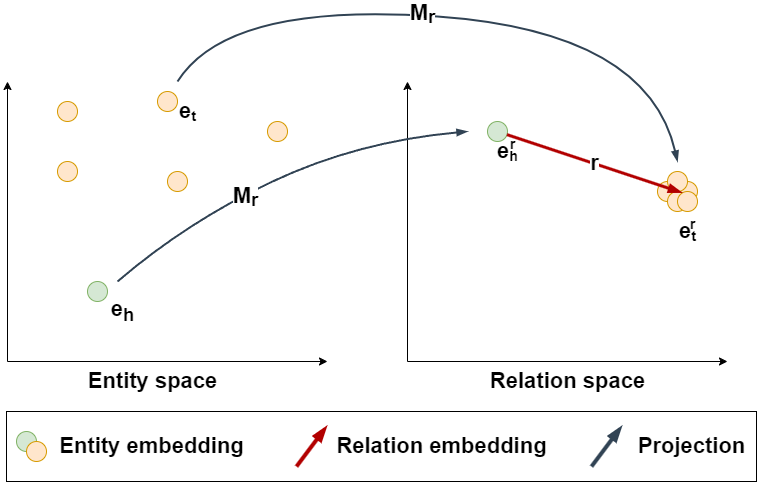

The diagram above was exported from draw.io. Its source (the exported page's mxGraphModel, read from the mxfile embedded in the PNG):
<mxGraphModel dx="2074" dy="1091" grid="1" gridSize="10" guides="1" tooltips="1" connect="1" arrows="1" fold="1" page="1" pageScale="1" pageWidth="827" pageHeight="1169" math="0" shadow="0">
  <root>
    <mxCell id="0" />
    <mxCell id="1" parent="0" />
    <mxCell id="-MtvHNQXKHIRW2Yul8gq-7" value="&lt;font style=&quot;font-size: 22px;&quot;&gt;&lt;b&gt;Entity space&lt;/b&gt;&lt;/font&gt;" style="text;html=1;align=center;verticalAlign=middle;resizable=0;points=[];autosize=1;strokeColor=none;fillColor=none;" vertex="1" parent="1">
      <mxGeometry x="110" y="480" width="150" height="40" as="geometry" />
    </mxCell>
    <mxCell id="2ZJQnKI2kck74GteUUvI-1" value="&lt;font style=&quot;font-size: 22px;&quot;&gt;&lt;b&gt;Relation space&lt;/b&gt;&lt;/font&gt;" style="text;html=1;align=center;verticalAlign=middle;resizable=0;points=[];autosize=1;strokeColor=none;fillColor=none;" vertex="1" parent="1">
      <mxGeometry x="510" y="480" width="180" height="40" as="geometry" />
    </mxCell>
    <mxCell id="2ZJQnKI2kck74GteUUvI-3" value="" style="ellipse;whiteSpace=wrap;html=1;aspect=fixed;fillColor=#ffe6cc;strokeColor=#d79b00;" vertex="1" parent="1">
      <mxGeometry x="300" y="240" width="20" height="20" as="geometry" />
    </mxCell>
    <mxCell id="-MtvHNQXKHIRW2Yul8gq-1" value="" style="endArrow=classic;html=1;rounded=0;" edge="1" parent="1">
      <mxGeometry width="50" height="50" relative="1" as="geometry">
        <mxPoint x="40" y="480" as="sourcePoint" />
        <mxPoint x="360" y="480" as="targetPoint" />
      </mxGeometry>
    </mxCell>
    <mxCell id="-MtvHNQXKHIRW2Yul8gq-2" value="" style="endArrow=classic;html=1;rounded=0;" edge="1" parent="1">
      <mxGeometry width="50" height="50" relative="1" as="geometry">
        <mxPoint x="40" y="480" as="sourcePoint" />
        <mxPoint x="40" y="200" as="targetPoint" />
      </mxGeometry>
    </mxCell>
    <mxCell id="2ZJQnKI2kck74GteUUvI-2" value="" style="ellipse;whiteSpace=wrap;html=1;aspect=fixed;fillColor=#d5e8d4;strokeColor=#82b366;" vertex="1" parent="1">
      <mxGeometry x="120" y="400" width="20" height="20" as="geometry" />
    </mxCell>
    <mxCell id="-MtvHNQXKHIRW2Yul8gq-3" value="" style="endArrow=classic;html=1;rounded=0;" edge="1" parent="1">
      <mxGeometry width="50" height="50" relative="1" as="geometry">
        <mxPoint x="440" y="480" as="sourcePoint" />
        <mxPoint x="760" y="480" as="targetPoint" />
      </mxGeometry>
    </mxCell>
    <mxCell id="-MtvHNQXKHIRW2Yul8gq-4" value="" style="endArrow=classic;html=1;rounded=0;" edge="1" parent="1">
      <mxGeometry width="50" height="50" relative="1" as="geometry">
        <mxPoint x="440" y="480" as="sourcePoint" />
        <mxPoint x="440" y="200" as="targetPoint" />
      </mxGeometry>
    </mxCell>
    <mxCell id="2ZJQnKI2kck74GteUUvI-4" value="" style="ellipse;whiteSpace=wrap;html=1;aspect=fixed;fillColor=#ffe6cc;strokeColor=#d79b00;" vertex="1" parent="1">
      <mxGeometry x="190" y="210" width="20" height="20" as="geometry" />
    </mxCell>
    <mxCell id="2ZJQnKI2kck74GteUUvI-5" value="" style="ellipse;whiteSpace=wrap;html=1;aspect=fixed;fillColor=#ffe6cc;strokeColor=#d79b00;" vertex="1" parent="1">
      <mxGeometry x="90" y="280" width="20" height="20" as="geometry" />
    </mxCell>
    <mxCell id="2ZJQnKI2kck74GteUUvI-6" value="" style="ellipse;whiteSpace=wrap;html=1;aspect=fixed;fillColor=#ffe6cc;strokeColor=#d79b00;" vertex="1" parent="1">
      <mxGeometry x="90" y="220" width="20" height="20" as="geometry" />
    </mxCell>
    <mxCell id="2ZJQnKI2kck74GteUUvI-7" value="" style="ellipse;whiteSpace=wrap;html=1;aspect=fixed;fillColor=#ffe6cc;strokeColor=#d79b00;" vertex="1" parent="1">
      <mxGeometry x="200" y="290" width="20" height="20" as="geometry" />
    </mxCell>
    <mxCell id="2ZJQnKI2kck74GteUUvI-10" value="" style="ellipse;whiteSpace=wrap;html=1;aspect=fixed;fillColor=#ffe6cc;strokeColor=#d79b00;" vertex="1" parent="1">
      <mxGeometry x="710" y="300" width="20" height="20" as="geometry" />
    </mxCell>
    <mxCell id="2ZJQnKI2kck74GteUUvI-11" value="" style="ellipse;whiteSpace=wrap;html=1;aspect=fixed;fillColor=#ffe6cc;strokeColor=#d79b00;" vertex="1" parent="1">
      <mxGeometry x="690" y="300" width="20" height="20" as="geometry" />
    </mxCell>
    <mxCell id="2ZJQnKI2kck74GteUUvI-12" value="" style="ellipse;whiteSpace=wrap;html=1;aspect=fixed;fillColor=#ffe6cc;strokeColor=#d79b00;" vertex="1" parent="1">
      <mxGeometry x="700" y="310" width="20" height="20" as="geometry" />
    </mxCell>
    <mxCell id="2ZJQnKI2kck74GteUUvI-13" value="" style="ellipse;whiteSpace=wrap;html=1;aspect=fixed;fillColor=#ffe6cc;strokeColor=#d79b00;" vertex="1" parent="1">
      <mxGeometry x="710" y="310" width="20" height="20" as="geometry" />
    </mxCell>
    <mxCell id="2ZJQnKI2kck74GteUUvI-14" value="" style="ellipse;whiteSpace=wrap;html=1;aspect=fixed;fillColor=#ffe6cc;strokeColor=#d79b00;" vertex="1" parent="1">
      <mxGeometry x="700" y="290" width="20" height="20" as="geometry" />
    </mxCell>
    <mxCell id="2ZJQnKI2kck74GteUUvI-16" value="" style="ellipse;whiteSpace=wrap;html=1;aspect=fixed;fillColor=#d5e8d4;strokeColor=#82b366;" vertex="1" parent="1">
      <mxGeometry x="520" y="240" width="20" height="20" as="geometry" />
    </mxCell>
    <mxCell id="2ZJQnKI2kck74GteUUvI-17" value="&lt;font style=&quot;font-size: 22px;&quot;&gt;&lt;b&gt;r&lt;/b&gt;&lt;/font&gt;" style="endArrow=blockThin;html=1;rounded=0;fillColor=#e51400;strokeColor=#B20000;strokeWidth=3;endFill=1;" edge="1" parent="1" source="2ZJQnKI2kck74GteUUvI-16">
      <mxGeometry width="50" height="50" relative="1" as="geometry">
        <mxPoint x="540" y="260" as="sourcePoint" />
        <mxPoint x="714" y="311" as="targetPoint" />
      </mxGeometry>
    </mxCell>
    <mxCell id="2ZJQnKI2kck74GteUUvI-18" value="&lt;font style=&quot;font-size: 22px;&quot;&gt;&lt;b&gt;e&lt;sub&gt;h&lt;/sub&gt;&lt;/b&gt;&lt;/font&gt;" style="text;html=1;align=center;verticalAlign=middle;resizable=0;points=[];autosize=1;strokeColor=none;fillColor=none;" vertex="1" parent="1">
      <mxGeometry x="130" y="410" width="50" height="40" as="geometry" />
    </mxCell>
    <mxCell id="2ZJQnKI2kck74GteUUvI-21" value="" style="group" vertex="1" connectable="0" parent="1">
      <mxGeometry x="520" y="250" width="40" height="40" as="geometry" />
    </mxCell>
    <mxCell id="2ZJQnKI2kck74GteUUvI-19" value="&lt;font style=&quot;&quot;&gt;&lt;b style=&quot;&quot;&gt;&lt;span style=&quot;font-size: 22px;&quot;&gt;e&lt;/span&gt;&lt;sub style=&quot;&quot;&gt;&lt;font style=&quot;font-size: 14px;&quot;&gt;h&lt;/font&gt;&lt;/sub&gt;&lt;/b&gt;&lt;/font&gt;" style="text;html=1;align=center;verticalAlign=middle;resizable=0;points=[];autosize=1;strokeColor=none;fillColor=none;" vertex="1" parent="2ZJQnKI2kck74GteUUvI-21">
      <mxGeometry width="40" height="40" as="geometry" />
    </mxCell>
    <mxCell id="2ZJQnKI2kck74GteUUvI-20" value="&lt;font style=&quot;&quot;&gt;&lt;b style=&quot;&quot;&gt;&lt;sup style=&quot;&quot;&gt;&lt;font style=&quot;font-size: 14px;&quot;&gt;r&lt;/font&gt;&lt;/sup&gt;&lt;/b&gt;&lt;/font&gt;" style="text;html=1;align=center;verticalAlign=middle;resizable=0;points=[];autosize=1;strokeColor=none;fillColor=none;" vertex="1" parent="2ZJQnKI2kck74GteUUvI-21">
      <mxGeometry x="10" width="30" height="30" as="geometry" />
    </mxCell>
    <mxCell id="2ZJQnKI2kck74GteUUvI-22" value="" style="group" vertex="1" connectable="0" parent="1">
      <mxGeometry x="700" y="330" width="40" height="40" as="geometry" />
    </mxCell>
    <mxCell id="2ZJQnKI2kck74GteUUvI-23" value="&lt;font style=&quot;&quot;&gt;&lt;b style=&quot;&quot;&gt;&lt;span style=&quot;font-size: 22px;&quot;&gt;e&lt;/span&gt;&lt;sub style=&quot;&quot;&gt;&lt;font style=&quot;font-size: 14px;&quot;&gt;t&lt;/font&gt;&lt;/sub&gt;&lt;/b&gt;&lt;/font&gt;" style="text;html=1;align=center;verticalAlign=middle;resizable=0;points=[];autosize=1;strokeColor=none;fillColor=none;" vertex="1" parent="2ZJQnKI2kck74GteUUvI-22">
      <mxGeometry width="40" height="40" as="geometry" />
    </mxCell>
    <mxCell id="2ZJQnKI2kck74GteUUvI-24" value="&lt;font style=&quot;&quot;&gt;&lt;b style=&quot;&quot;&gt;&lt;sup style=&quot;&quot;&gt;&lt;font style=&quot;font-size: 14px;&quot;&gt;r&lt;/font&gt;&lt;/sup&gt;&lt;/b&gt;&lt;/font&gt;" style="text;html=1;align=center;verticalAlign=middle;resizable=0;points=[];autosize=1;strokeColor=none;fillColor=none;" vertex="1" parent="2ZJQnKI2kck74GteUUvI-22">
      <mxGeometry x="10" width="30" height="30" as="geometry" />
    </mxCell>
    <mxCell id="2ZJQnKI2kck74GteUUvI-25" value="" style="group" vertex="1" connectable="0" parent="1">
      <mxGeometry x="200" y="210" width="40" height="40" as="geometry" />
    </mxCell>
    <mxCell id="2ZJQnKI2kck74GteUUvI-26" value="&lt;font style=&quot;&quot;&gt;&lt;b style=&quot;&quot;&gt;&lt;span style=&quot;font-size: 22px;&quot;&gt;e&lt;/span&gt;&lt;sub style=&quot;&quot;&gt;&lt;font style=&quot;font-size: 14px;&quot;&gt;t&lt;/font&gt;&lt;/sub&gt;&lt;/b&gt;&lt;/font&gt;" style="text;html=1;align=center;verticalAlign=middle;resizable=0;points=[];autosize=1;strokeColor=none;fillColor=none;" vertex="1" parent="2ZJQnKI2kck74GteUUvI-25">
      <mxGeometry width="40" height="40" as="geometry" />
    </mxCell>
    <mxCell id="2ZJQnKI2kck74GteUUvI-28" value="" style="curved=1;endArrow=blockThin;html=1;rounded=0;strokeWidth=2;fillColor=#647687;strokeColor=#314354;endFill=1;" edge="1" parent="1">
      <mxGeometry width="50" height="50" relative="1" as="geometry">
        <mxPoint x="210" y="200" as="sourcePoint" />
        <mxPoint x="710" y="280" as="targetPoint" />
        <Array as="points">
          <mxPoint x="260" y="120" />
          <mxPoint x="680" y="150" />
        </Array>
      </mxGeometry>
    </mxCell>
    <mxCell id="2ZJQnKI2kck74GteUUvI-32" value="&lt;b style=&quot;border-color: var(--border-color);&quot;&gt;&lt;font style=&quot;font-size: 22px;&quot;&gt;M&lt;/font&gt;&lt;sub style=&quot;border-color: var(--border-color);&quot;&gt;&lt;font style=&quot;border-color: var(--border-color); font-size: 18px;&quot;&gt;r&lt;/font&gt;&lt;/sub&gt;&lt;/b&gt;" style="edgeLabel;html=1;align=center;verticalAlign=middle;resizable=0;points=[];" vertex="1" connectable="0" parent="2ZJQnKI2kck74GteUUvI-28">
      <mxGeometry x="-0.1086" y="1" relative="1" as="geometry">
        <mxPoint as="offset" />
      </mxGeometry>
    </mxCell>
    <mxCell id="2ZJQnKI2kck74GteUUvI-30" value="" style="curved=1;endArrow=blockThin;html=1;rounded=0;strokeWidth=2;fillColor=#647687;strokeColor=#314354;endFill=1;" edge="1" parent="1">
      <mxGeometry width="50" height="50" relative="1" as="geometry">
        <mxPoint x="150" y="400" as="sourcePoint" />
        <mxPoint x="500" y="250" as="targetPoint" />
        <Array as="points">
          <mxPoint x="220" y="340" />
          <mxPoint x="390" y="260" />
        </Array>
      </mxGeometry>
    </mxCell>
    <mxCell id="2ZJQnKI2kck74GteUUvI-31" value="&lt;font style=&quot;&quot;&gt;&lt;b style=&quot;&quot;&gt;&lt;span style=&quot;font-size: 22px;&quot;&gt;M&lt;/span&gt;&lt;sub style=&quot;&quot;&gt;&lt;font style=&quot;font-size: 18px;&quot;&gt;r&lt;/font&gt;&lt;/sub&gt;&lt;/b&gt;&lt;/font&gt;" style="edgeLabel;html=1;align=center;verticalAlign=middle;resizable=0;points=[];" vertex="1" connectable="0" parent="2ZJQnKI2kck74GteUUvI-30">
      <mxGeometry x="-0.2086" y="-2" relative="1" as="geometry">
        <mxPoint as="offset" />
      </mxGeometry>
    </mxCell>
    <mxCell id="hkXzQfh_OdBVCmyBEsN_-22" value="" style="group" vertex="1" connectable="0" parent="1">
      <mxGeometry x="39" y="530" width="750" height="70" as="geometry" />
    </mxCell>
    <mxCell id="hkXzQfh_OdBVCmyBEsN_-1" value="" style="rounded=0;whiteSpace=wrap;html=1;fontSize=22;container=0;fontStyle=1" vertex="1" parent="hkXzQfh_OdBVCmyBEsN_-22">
      <mxGeometry width="750" height="70" as="geometry" />
    </mxCell>
    <mxCell id="hkXzQfh_OdBVCmyBEsN_-11" value="Entity embedding" style="text;html=1;align=center;verticalAlign=middle;resizable=0;points=[];autosize=1;strokeColor=none;fillColor=none;fontSize=22;container=0;fontStyle=1" vertex="1" parent="hkXzQfh_OdBVCmyBEsN_-22">
      <mxGeometry x="40" y="15" width="210" height="40" as="geometry" />
    </mxCell>
    <mxCell id="hkXzQfh_OdBVCmyBEsN_-12" value="" style="endArrow=blockThin;html=1;rounded=0;fontSize=22;endFill=1;strokeWidth=4;strokeColor=#314354;fontStyle=1;fillColor=#647687;" edge="1" parent="hkXzQfh_OdBVCmyBEsN_-22">
      <mxGeometry width="50" height="50" relative="1" as="geometry">
        <mxPoint x="585" y="55" as="sourcePoint" />
        <mxPoint x="615" y="15" as="targetPoint" />
      </mxGeometry>
    </mxCell>
    <mxCell id="hkXzQfh_OdBVCmyBEsN_-13" value="Relation embedding" style="text;html=1;align=center;verticalAlign=middle;resizable=0;points=[];autosize=1;strokeColor=none;fillColor=none;fontSize=22;container=0;fontStyle=1" vertex="1" parent="hkXzQfh_OdBVCmyBEsN_-22">
      <mxGeometry x="320" y="15" width="230" height="40" as="geometry" />
    </mxCell>
    <mxCell id="hkXzQfh_OdBVCmyBEsN_-18" value="" style="group" vertex="1" connectable="0" parent="hkXzQfh_OdBVCmyBEsN_-22">
      <mxGeometry x="10" y="20" width="30" height="30" as="geometry" />
    </mxCell>
    <mxCell id="hkXzQfh_OdBVCmyBEsN_-16" value="" style="ellipse;whiteSpace=wrap;html=1;aspect=fixed;fillColor=#d5e8d4;strokeColor=#82b366;" vertex="1" parent="hkXzQfh_OdBVCmyBEsN_-18">
      <mxGeometry width="20" height="20" as="geometry" />
    </mxCell>
    <mxCell id="hkXzQfh_OdBVCmyBEsN_-17" value="" style="ellipse;whiteSpace=wrap;html=1;aspect=fixed;fillColor=#ffe6cc;strokeColor=#d79b00;" vertex="1" parent="hkXzQfh_OdBVCmyBEsN_-18">
      <mxGeometry x="10" y="10" width="20" height="20" as="geometry" />
    </mxCell>
    <mxCell id="hkXzQfh_OdBVCmyBEsN_-19" value="" style="endArrow=blockThin;html=1;rounded=0;fontSize=22;endFill=1;strokeWidth=4;strokeColor=#B20000;fontStyle=1;fillColor=#e51400;" edge="1" parent="hkXzQfh_OdBVCmyBEsN_-22">
      <mxGeometry width="50" height="50" relative="1" as="geometry">
        <mxPoint x="290" y="55" as="sourcePoint" />
        <mxPoint x="320" y="15" as="targetPoint" />
      </mxGeometry>
    </mxCell>
    <mxCell id="hkXzQfh_OdBVCmyBEsN_-20" value="Projection" style="text;html=1;align=center;verticalAlign=middle;resizable=0;points=[];autosize=1;strokeColor=none;fillColor=none;fontSize=22;container=0;fontStyle=1" vertex="1" parent="hkXzQfh_OdBVCmyBEsN_-22">
      <mxGeometry x="620" y="15" width="130" height="40" as="geometry" />
    </mxCell>
  </root>
</mxGraphModel>